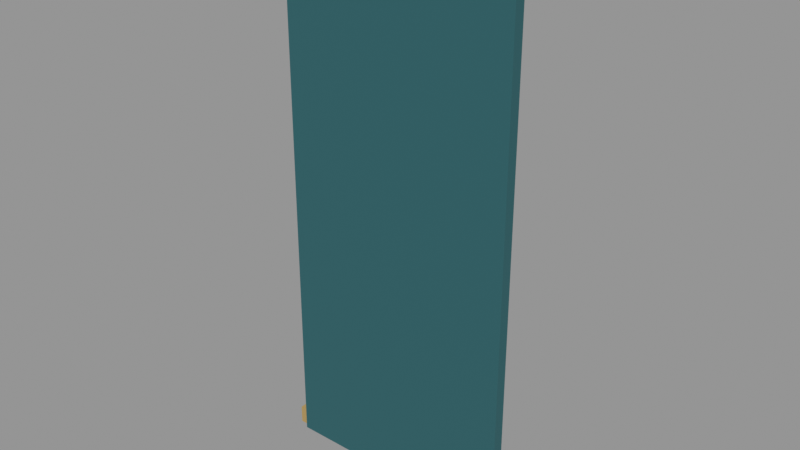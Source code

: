 # Source: VIC_A11_MUSEUM_BANNER.blend  (saved by Blender 5.2.45; exported with 4.5.12 LTS)
import bpy
from mathutils import Matrix  # noqa: F401  (used for matrix-valued properties, if any)

bpy.ops.wm.read_factory_settings(use_empty=True)
scene = bpy.context.scene
scene.name = 'VIC_A11_MUSEUM_BANNER'

# ---- collections
col_vic_a11_museum_banner = bpy.data.collections.new('VIC_A11_MUSEUM_BANNER'); scene.collection.children.link(col_vic_a11_museum_banner)

# ---- materials (node trees are filled in below, after node groups)
mat_vic008_teal = bpy.data.materials.new('VIC008_Teal')
mat_vic008_teal.diffuse_color = (0.01764, 0.1095, 0.1248, 1.0)
mat_vic008_brass = bpy.data.materials.new('VIC008_Brass')
mat_vic008_brass.diffuse_color = (0.4793, 0.3278, 0.117, 1.0)

# ---- material node trees
mat_vic008_teal.use_nodes = True; mat_vic008_teal.node_tree.nodes.clear()
_N = mat_vic008_teal.node_tree.nodes; _L = mat_vic008_teal.node_tree.links
n0 = _N.new('ShaderNodeBsdfPrincipled'); n0.name = 'Principled BSDF'; n0.location = (-200, 100)
n0.inputs[0].default_value = (0.01764, 0.1095, 0.1248, 1.0)
n0.inputs[2].default_value = 0.76
n0.inputs[10].default_value = 0.005
n1 = _N.new('ShaderNodeOutputMaterial'); n1.name = 'Material Output'; n1.location = (200, 100)
_L.new(n0.outputs[0], n1.inputs[0])
n1.is_active_output = True
mat_vic008_brass.use_nodes = True; mat_vic008_brass.node_tree.nodes.clear()
_N = mat_vic008_brass.node_tree.nodes; _L = mat_vic008_brass.node_tree.links
n0 = _N.new('ShaderNodeBsdfPrincipled'); n0.name = 'Principled BSDF'; n0.location = (-200, 100)
n0.inputs[0].default_value = (0.4793, 0.3278, 0.117, 1.0)
n0.inputs[1].default_value = 0.15
n0.inputs[2].default_value = 0.76
n0.inputs[10].default_value = 0.005
n1 = _N.new('ShaderNodeOutputMaterial'); n1.name = 'Material Output'; n1.location = (200, 100)
_L.new(n0.outputs[0], n1.inputs[0])
n1.is_active_output = True

# ---- meshes
me_vic_a11_museum_banner__teal = bpy.data.meshes.new('VIC_A11_MUSEUM_BANNER__Teal')
me_vic_a11_museum_banner__teal.from_pydata([(-1.3, 0.06, 0.0), (1.3, 0.06, 0.0), (1.3, 0.06, 6.0), (-1.3, 0.06, 6.0), (-1.3, -0.06, 0.0), (1.3, -0.06, 0.0), (1.3, -0.06, 6.0), (-1.3, -0.06, 6.0)], [], [(3, 1, 0), (5, 7, 4), (4, 3, 0), (2, 5, 1), (1, 4, 0), (7, 2, 3), (3, 2, 1), (5, 6, 7), (4, 7, 3), (2, 6, 5), (1, 5, 4), (7, 6, 2)])
me_vic_a11_museum_banner__teal.materials.append(mat_vic008_teal)
me_vic_a11_museum_banner__teal.update()
me_vic_a11_museum_banner__brass = bpy.data.meshes.new('VIC_A11_MUSEUM_BANNER__Brass')
me_vic_a11_museum_banner__brass.from_pydata([(-1.425, 0.17, 0.0), (1.425, 0.17, 0.0), (1.425, 0.17, 0.2), (-1.425, 0.17, 0.2), (-1.425, -0.01, 0.0), (1.425, -0.01, 0.0), (1.425, -0.01, 0.2), (-1.425, -0.01, 0.2), (-1.425, 0.17, 5.8), (1.425, 0.17, 5.8), (1.425, 0.17, 6.0), (-1.425, 0.17, 6.0), (-1.425, -0.01, 5.8), (1.425, -0.01, 5.8), (1.425, -0.01, 6.0), (-1.425, -0.01, 6.0), (-0.95, 0.0925, 0.51), (0.95, 0.0925, 0.51), (0.95, 0.0925, 0.59), (-0.95, 0.0925, 0.59), (-0.95, 0.0575, 0.51), (0.95, 0.0575, 0.51), (0.95, 0.0575, 0.59), (-0.95, 0.0575, 0.59)], [], [(3, 1, 0), (5, 7, 4), (4, 3, 0), (2, 5, 1), (1, 4, 0), (7, 2, 3), (11, 9, 8), (13, 15, 12), (12, 11, 8), (10, 13, 9), (9, 12, 8), (15, 10, 11), (19, 17, 16), (21, 23, 20), (20, 19, 16), (18, 21, 17), (17, 20, 16), (23, 18, 19), (3, 2, 1), (5, 6, 7), (4, 7, 3), (2, 6, 5), (1, 5, 4), (7, 6, 2), (11, 10, 9), (13, 14, 15), (12, 15, 11), (10, 14, 13), (9, 13, 12), (15, 14, 10), (19, 18, 17), (21, 22, 23), (20, 23, 19), (18, 22, 21), (17, 21, 20), (23, 22, 18)])
me_vic_a11_museum_banner__brass.materials.append(mat_vic008_brass)
me_vic_a11_museum_banner__brass.update()

# ---- objects
ob_vic_a11_museum_banner__teal = bpy.data.objects.new('VIC_A11_MUSEUM_BANNER__Teal', me_vic_a11_museum_banner__teal)
ob_vic_a11_museum_banner__brass = bpy.data.objects.new('VIC_A11_MUSEUM_BANNER__Brass', me_vic_a11_museum_banner__brass)
ob_vic_a11_museum_banner__mountorigin = bpy.data.objects.new('VIC_A11_MUSEUM_BANNER__MountOrigin', None)

# ---- transforms, parenting, visibility, modifiers, constraints
ob_vic_a11_museum_banner__teal.location = (0.0, 0.0, 0.0)
ob_vic_a11_museum_banner__brass.location = (0.0, 0.0, 0.0)
ob_vic_a11_museum_banner__mountorigin.location = (0.0, 0.0, 0.0)
ob_vic_a11_museum_banner__mountorigin.empty_display_size = 0.25

# ---- collection membership
col_vic_a11_museum_banner.objects.link(ob_vic_a11_museum_banner__teal)
col_vic_a11_museum_banner.objects.link(ob_vic_a11_museum_banner__brass)
col_vic_a11_museum_banner.objects.link(ob_vic_a11_museum_banner__mountorigin)

# ---- scene / render settings (as saved in the file)
scene.frame_start = 1; scene.frame_end = 250; scene.frame_set(1)
scene.render.engine = 'BLENDER_EEVEE_NEXT'
scene.render.image_settings.exr_codec = 'NONE'
scene.render.use_bake_clear = False
scene.render.bake_margin = 0
scene.render.bake_bias = 0.0
scene.render.bake_samples = 0
scene.render.simplify_subdivision_render = 0
scene.render.simplify_child_particles_render = 0.0
scene.render.compositor_device = 'GPU'
scene.eevee.use_volume_custom_range = False
scene.eevee.gtao_distance = 0.0
scene.eevee.use_fast_gi = False
scene.eevee.fast_gi_thickness_near = 0.1
scene.eevee.fast_gi_thickness_far = 0.0
scene.eevee.ray_tracing_options.screen_trace_thickness = 0.1
scene.view_settings.view_transform = 'Standard'
bpy.context.view_layer.update()

# ---- added for rendering (the .blend has no active camera and no usable light): camera, sun + grey world if the file has none
cam_auto = bpy.data.cameras.new('AutoCamera')
cam_auto.lens = 50.0
cam_auto.sensor_width = 36.0
cam_auto.clip_end = 1000.0
ob_auto_camera = bpy.data.objects.new('AutoCamera', cam_auto)
scene.collection.objects.link(ob_auto_camera)
ob_auto_camera.location = (6.14947, -7.32436, 7.91957)
ob_auto_camera.rotation_euler = (1.09748, -7.21219e-08, 0.694738)
scene.camera = ob_auto_camera
light_auto_sun = bpy.data.lights.new('AutoSun', 'SUN')
light_auto_sun.energy = 3.0
light_auto_sun.angle = 0.0523599
ob_auto_sun = bpy.data.objects.new('AutoSun', light_auto_sun)
scene.collection.objects.link(ob_auto_sun)
ob_auto_sun.rotation_euler = (0.872665, 0.174533, 0.523599)
if scene.world is None:
    world_auto = bpy.data.worlds.new('AutoWorld')
    world_auto.color = (0.3, 0.3, 0.3)
    scene.world = world_auto
bpy.context.view_layer.update()
